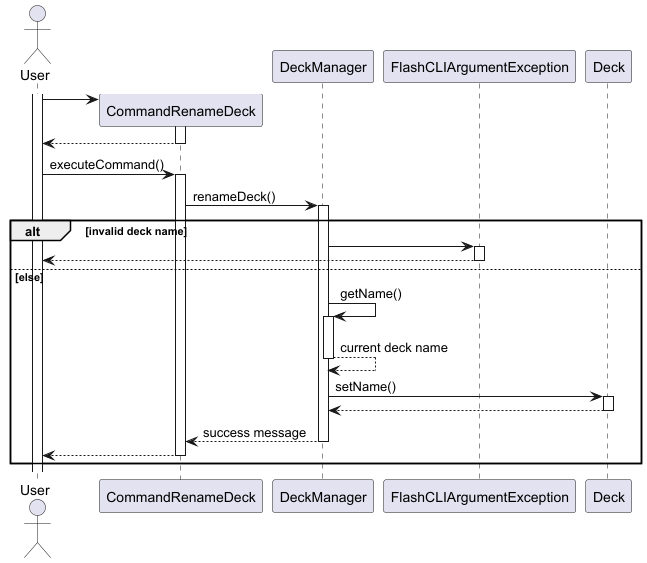

The diagram above was rendered by PlantUML. Its source (embedded in the PNG):
@startuml

actor User
participant CommandRenameDeck
participant DeckManager
participant FlashCLIArgumentException
participant Deck

activate User
create CommandRenameDeck
User -> CommandRenameDeck
activate CommandRenameDeck

CommandRenameDeck --> User
deactivate CommandRenameDeck


User -> CommandRenameDeck: executeCommand()
activate CommandRenameDeck
CommandRenameDeck -> DeckManager: renameDeck()
activate DeckManager

alt invalid deck name
    DeckManager -> FlashCLIArgumentException
    activate FlashCLIArgumentException
    FlashCLIArgumentException --> User
    deactivate FlashCLIArgumentException

else else
    DeckManager -> DeckManager:getName()
    activate DeckManager
    DeckManager --> DeckManager: current deck name
    deactivate DeckManager

    DeckManager -> Deck:setName()
    activate Deck
    Deck --> DeckManager
    deactivate Deck
    DeckManager --> CommandRenameDeck: success message
    deactivate DeckManager
    CommandRenameDeck --> User
    deactivate CommandRenameDeck
end alt

@enduml